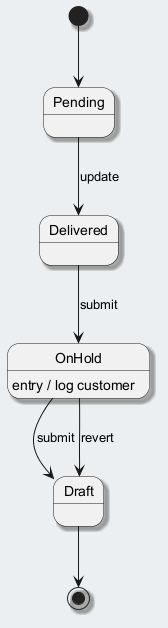

The diagram above was rendered by PlantUML. Its source (embedded in the PNG):
@startuml
skinparam backgroundColor #ECEFF1
skinparam classBackgroundColor #FFFFFF
skinparam classBorderColor #455A64
skinparam shadowing true
[*] --> Pending
Pending --> Delivered : update
Delivered --> OnHold : submit
OnHold --> Draft : submit
OnHold : entry / log customer
OnHold --> Draft : revert
Draft --> [*]
@enduml